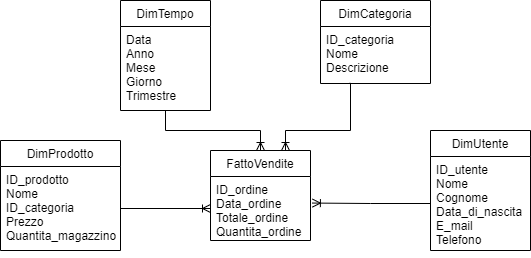

The diagram above was exported from draw.io. Its source (the exported page's mxGraphModel, read from the mxfile embedded in the PNG):
<mxGraphModel dx="759" dy="365" grid="1" gridSize="10" guides="1" tooltips="1" connect="1" arrows="1" fold="1" page="1" pageScale="1" pageWidth="827" pageHeight="1169" math="0" shadow="0">
  <root>
    <mxCell id="WIyWlLk6GJQsqaUBKTNV-0" />
    <mxCell id="WIyWlLk6GJQsqaUBKTNV-1" parent="WIyWlLk6GJQsqaUBKTNV-0" />
    <mxCell id="EUqcKHRdNoL-j6XGfsMr-3" style="edgeStyle=orthogonalEdgeStyle;rounded=0;orthogonalLoop=1;jettySize=auto;html=1;exitX=0.5;exitY=1;exitDx=0;exitDy=0;entryX=0.5;entryY=0;entryDx=0;entryDy=0;endArrow=ERoneToMany;endFill=0;" parent="WIyWlLk6GJQsqaUBKTNV-1" source="zkfFHV4jXpPFQw0GAbJ--0" target="zkfFHV4jXpPFQw0GAbJ--13" edge="1">
      <mxGeometry relative="1" as="geometry" />
    </mxCell>
    <mxCell id="zkfFHV4jXpPFQw0GAbJ--0" value="DimTempo" style="swimlane;fontStyle=0;align=center;verticalAlign=top;childLayout=stackLayout;horizontal=1;startSize=26;horizontalStack=0;resizeParent=1;resizeLast=0;collapsible=1;marginBottom=0;rounded=0;shadow=0;strokeWidth=1;" parent="WIyWlLk6GJQsqaUBKTNV-1" vertex="1">
      <mxGeometry x="240" y="210" width="90" height="110" as="geometry">
        <mxRectangle x="230" y="140" width="160" height="26" as="alternateBounds" />
      </mxGeometry>
    </mxCell>
    <mxCell id="zkfFHV4jXpPFQw0GAbJ--1" value="Data&#10;Anno&#10;Mese&#10;Giorno&#10;Trimestre" style="text;align=left;verticalAlign=top;spacingLeft=4;spacingRight=4;overflow=hidden;rotatable=0;points=[[0,0.5],[1,0.5]];portConstraint=eastwest;" parent="zkfFHV4jXpPFQw0GAbJ--0" vertex="1">
      <mxGeometry y="26" width="90" height="74" as="geometry" />
    </mxCell>
    <mxCell id="zkfFHV4jXpPFQw0GAbJ--6" value="DimProdotto" style="swimlane;fontStyle=0;align=center;verticalAlign=top;childLayout=stackLayout;horizontal=1;startSize=26;horizontalStack=0;resizeParent=1;resizeLast=0;collapsible=1;marginBottom=0;rounded=0;shadow=0;strokeWidth=1;" parent="WIyWlLk6GJQsqaUBKTNV-1" vertex="1">
      <mxGeometry x="120" y="350" width="120" height="110" as="geometry">
        <mxRectangle x="130" y="380" width="160" height="26" as="alternateBounds" />
      </mxGeometry>
    </mxCell>
    <mxCell id="zkfFHV4jXpPFQw0GAbJ--7" value="ID_prodotto&#10;Nome&#10;ID_categoria&#10;Prezzo&#10;Quantita_magazzino" style="text;align=left;verticalAlign=top;spacingLeft=4;spacingRight=4;overflow=hidden;rotatable=0;points=[[0,0.5],[1,0.5]];portConstraint=eastwest;" parent="zkfFHV4jXpPFQw0GAbJ--6" vertex="1">
      <mxGeometry y="26" width="120" height="84" as="geometry" />
    </mxCell>
    <mxCell id="zkfFHV4jXpPFQw0GAbJ--8" value="&#10;" style="text;align=left;verticalAlign=top;spacingLeft=4;spacingRight=4;overflow=hidden;rotatable=0;points=[[0,0.5],[1,0.5]];portConstraint=eastwest;rounded=0;shadow=0;html=0;" parent="zkfFHV4jXpPFQw0GAbJ--6" vertex="1">
      <mxGeometry y="110" width="120" as="geometry" />
    </mxCell>
    <mxCell id="zkfFHV4jXpPFQw0GAbJ--13" value="FattoVendite" style="swimlane;fontStyle=0;align=center;verticalAlign=top;childLayout=stackLayout;horizontal=1;startSize=26;horizontalStack=0;resizeParent=1;resizeLast=0;collapsible=1;marginBottom=0;rounded=0;shadow=0;strokeWidth=1;" parent="WIyWlLk6GJQsqaUBKTNV-1" vertex="1">
      <mxGeometry x="330" y="360" width="100" height="90" as="geometry">
        <mxRectangle x="340" y="380" width="170" height="26" as="alternateBounds" />
      </mxGeometry>
    </mxCell>
    <mxCell id="zkfFHV4jXpPFQw0GAbJ--14" value="ID_ordine&#10;Data_ordine&#10;Totale_ordine&#10;Quantita_ordine" style="text;align=left;verticalAlign=top;spacingLeft=4;spacingRight=4;overflow=hidden;rotatable=0;points=[[0,0.5],[1,0.5]];portConstraint=eastwest;" parent="zkfFHV4jXpPFQw0GAbJ--13" vertex="1">
      <mxGeometry y="26" width="100" height="64" as="geometry" />
    </mxCell>
    <mxCell id="zkfFHV4jXpPFQw0GAbJ--17" value="DimCategoria" style="swimlane;fontStyle=0;align=center;verticalAlign=top;childLayout=stackLayout;horizontal=1;startSize=26;horizontalStack=0;resizeParent=1;resizeLast=0;collapsible=1;marginBottom=0;rounded=0;shadow=0;strokeWidth=1;" parent="WIyWlLk6GJQsqaUBKTNV-1" vertex="1">
      <mxGeometry x="440" y="210" width="110" height="83" as="geometry">
        <mxRectangle x="550" y="140" width="160" height="26" as="alternateBounds" />
      </mxGeometry>
    </mxCell>
    <mxCell id="zkfFHV4jXpPFQw0GAbJ--18" value="ID_categoria&#10;Nome&#10;Descrizione" style="text;align=left;verticalAlign=top;spacingLeft=4;spacingRight=4;overflow=hidden;rotatable=0;points=[[0,0.5],[1,0.5]];portConstraint=eastwest;" parent="zkfFHV4jXpPFQw0GAbJ--17" vertex="1">
      <mxGeometry y="26" width="110" height="54" as="geometry" />
    </mxCell>
    <mxCell id="EUqcKHRdNoL-j6XGfsMr-0" value="DimUtente" style="swimlane;fontStyle=0;align=center;verticalAlign=top;childLayout=stackLayout;horizontal=1;startSize=26;horizontalStack=0;resizeParent=1;resizeLast=0;collapsible=1;marginBottom=0;rounded=0;shadow=0;strokeWidth=1;" parent="WIyWlLk6GJQsqaUBKTNV-1" vertex="1">
      <mxGeometry x="550" y="340" width="100" height="120" as="geometry">
        <mxRectangle x="340" y="380" width="170" height="26" as="alternateBounds" />
      </mxGeometry>
    </mxCell>
    <mxCell id="EUqcKHRdNoL-j6XGfsMr-1" value="ID_utente&#10;Nome&#10;Cognome&#10;Data_di_nascita&#10;E_mail&#10;Telefono" style="text;align=left;verticalAlign=top;spacingLeft=4;spacingRight=4;overflow=hidden;rotatable=0;points=[[0,0.5],[1,0.5]];portConstraint=eastwest;" parent="EUqcKHRdNoL-j6XGfsMr-0" vertex="1">
      <mxGeometry y="26" width="100" height="94" as="geometry" />
    </mxCell>
    <mxCell id="EUqcKHRdNoL-j6XGfsMr-6" style="edgeStyle=orthogonalEdgeStyle;rounded=0;orthogonalLoop=1;jettySize=auto;html=1;exitX=1;exitY=0.5;exitDx=0;exitDy=0;entryX=0;entryY=0.5;entryDx=0;entryDy=0;endArrow=ERoneToMany;endFill=0;" parent="WIyWlLk6GJQsqaUBKTNV-1" source="zkfFHV4jXpPFQw0GAbJ--7" target="zkfFHV4jXpPFQw0GAbJ--14" edge="1">
      <mxGeometry relative="1" as="geometry" />
    </mxCell>
    <mxCell id="EUqcKHRdNoL-j6XGfsMr-5" style="edgeStyle=orthogonalEdgeStyle;rounded=0;orthogonalLoop=1;jettySize=auto;html=1;exitX=0.26;exitY=1.053;exitDx=0;exitDy=0;endArrow=ERoneToMany;endFill=0;entryX=0.75;entryY=0;entryDx=0;entryDy=0;exitPerimeter=0;" parent="WIyWlLk6GJQsqaUBKTNV-1" source="zkfFHV4jXpPFQw0GAbJ--18" edge="1" target="zkfFHV4jXpPFQw0GAbJ--13">
      <mxGeometry relative="1" as="geometry">
        <mxPoint x="450" y="263.11538461538464" as="targetPoint" />
        <Array as="points">
          <mxPoint x="470" y="293" />
          <mxPoint x="470" y="340" />
          <mxPoint x="405" y="340" />
        </Array>
      </mxGeometry>
    </mxCell>
    <mxCell id="DlPBGrz23HcQxc1IvZSB-2" style="edgeStyle=orthogonalEdgeStyle;rounded=0;orthogonalLoop=1;jettySize=auto;html=1;exitX=0;exitY=0.5;exitDx=0;exitDy=0;entryX=1.019;entryY=0.415;entryDx=0;entryDy=0;entryPerimeter=0;endArrow=ERoneToMany;endFill=0;" edge="1" parent="WIyWlLk6GJQsqaUBKTNV-1" source="EUqcKHRdNoL-j6XGfsMr-1" target="zkfFHV4jXpPFQw0GAbJ--14">
      <mxGeometry relative="1" as="geometry" />
    </mxCell>
  </root>
</mxGraphModel>